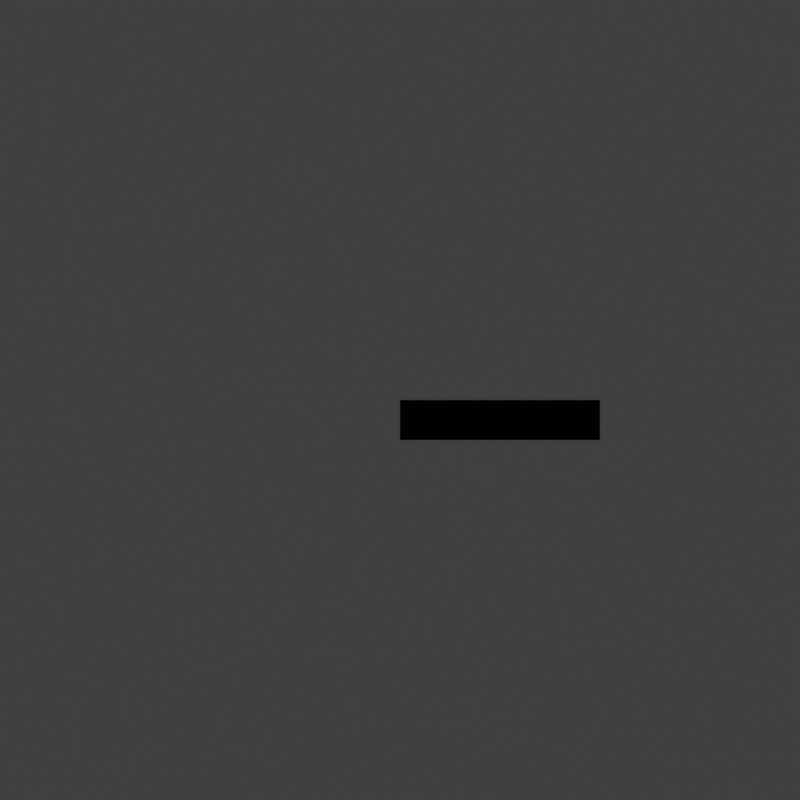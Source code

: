 # Source: Groupings_with_IfcSpatialZone_01.blend  (saved by Blender 2.90.8; exported with 4.5.12 LTS)
import bpy
from mathutils import Matrix  # noqa: F401  (used for matrix-valued properties, if any)

bpy.ops.wm.read_factory_settings(use_empty=True)
scene = bpy.context.scene
scene.name = 'Scene'

# ---- collections
col_ifcproject_my_project = bpy.data.collections.new('IfcProject/My Project'); scene.collection.children.link(col_ifcproject_my_project)
col_ifcsite_my_site = bpy.data.collections.new('IfcSite/My Site'); col_ifcproject_my_project.children.link(col_ifcsite_my_site)
col_ifcbuilding_my_building = bpy.data.collections.new('IfcBuilding/My Building'); col_ifcsite_my_site.children.link(col_ifcbuilding_my_building)
col_ifcbuildingstorey_ground_floor = bpy.data.collections.new('IfcBuildingStorey/Ground Floor'); col_ifcbuilding_my_building.children.link(col_ifcbuildingstorey_ground_floor)
col_ifcspatialzone_group_a = bpy.data.collections.new('IfcSpatialZone/Group A'); col_ifcbuildingstorey_ground_floor.children.link(col_ifcspatialzone_group_a)
col_views = bpy.data.collections.new('Views'); scene.collection.children.link(col_views)
col_ifcgroup_drawing_1 = bpy.data.collections.new('IfcGroup/DRAWING 1'); col_views.children.link(col_ifcgroup_drawing_1)

# ---- world
world_world = bpy.data.worlds.new('World'); scene.world = world_world
world_world.use_nodes = True; world_world.node_tree.nodes.clear()
_N = world_world.node_tree.nodes; _L = world_world.node_tree.links
n0 = _N.new('ShaderNodeOutputWorld'); n0.name = 'World Output'; n0.location = (300, 300)
n1 = _N.new('ShaderNodeBackground'); n1.name = 'Background'; n1.location = (10, 300)
n1.inputs[0].default_value = (0.05088, 0.05088, 0.05088, 1.0)
_L.new(n1.outputs[0], n0.inputs[0])
n0.is_active_output = True
world_world.color = (1.0, 1.0, 1.0)
world_world.use_sun_shadow = False
world_world.sun_shadow_jitter_overblur = 0.0

# ---- cameras
cam_ifcgroup_drawing_1 = bpy.data.cameras.new('IfcGroup/DRAWING 1')
cam_ifcgroup_drawing_1.type = 'ORTHO'
cam_ifcgroup_drawing_1.ortho_scale = 4.0

# ---- meshes
me_dumb_wall = bpy.data.meshes.new('Dumb Wall')
me_dumb_wall.from_pydata([(0.0, 0.0, 0.0), (1.0, 0.0, 0.0)], [(0, 1)], [])
me_dumb_wall.use_remesh_fix_poles = True
me_dumb_wall.use_remesh_preserve_attributes = False
me_dumb_wall.use_mirror_vertex_groups = False
me_dumb_wall.update()

# ---- objects
ob_ifcproject_my_project = bpy.data.objects.new('IfcProject/My Project', None)
ob_ifcsite_my_site = bpy.data.objects.new('IfcSite/My Site', None)
ob_ifcbuilding_my_building = bpy.data.objects.new('IfcBuilding/My Building', None)
ob_ifcbuildingstorey_ground_floor = bpy.data.objects.new('IfcBuildingStorey/Ground Floor', None)
ob_ifcspatialzone_group_a = bpy.data.objects.new('IfcSpatialZone/Group A', None)
ob_ifcwall_dumb_wall = bpy.data.objects.new('IfcWall/Dumb Wall', me_dumb_wall)
ob_ifcgroup_drawing_1 = bpy.data.objects.new('IfcGroup/DRAWING 1', cam_ifcgroup_drawing_1)

# ---- transforms, parenting, visibility, modifiers, constraints
ob_ifcproject_my_project.location = (0.0, 0.0, 0.0)
ob_ifcproject_my_project.lineart.crease_threshold = 0.0
ob_ifcsite_my_site.location = (0.0, 0.0, 0.0)
ob_ifcsite_my_site.lineart.crease_threshold = 0.0
ob_ifcbuilding_my_building.location = (0.0, 0.0, 0.0)
ob_ifcbuilding_my_building.lineart.crease_threshold = 0.0
ob_ifcbuildingstorey_ground_floor.location = (0.0, 0.0, 0.0)
ob_ifcbuildingstorey_ground_floor.lineart.crease_threshold = 0.0
ob_ifcspatialzone_group_a.location = (0.0, 0.0, 0.0)
ob_ifcspatialzone_group_a.lineart.crease_threshold = 0.0
ob_ifcwall_dumb_wall.location = (0.0, 0.0, 0.0)
ob_ifcwall_dumb_wall.lineart.crease_threshold = 0.0
_m = ob_ifcwall_dumb_wall.modifiers.new('Wall Height', 'SCREW')
_m.steps = 1
_m.render_steps = 1
_m.angle = 0.0
_m.screw_offset = 3.0
_m.use_normal_flip = True
_m.use_normal_calculate = True
_m.use_smooth_shade = False
_m = ob_ifcwall_dumb_wall.modifiers.new('Wall Width', 'SOLIDIFY')
_m.thickness = 0.2
_m.use_even_offset = True
ob_ifcgroup_drawing_1.location = (0.0, 0.0, 1.7)
ob_ifcgroup_drawing_1.lineart.crease_threshold = 0.0

# ---- collection membership
col_ifcproject_my_project.objects.link(ob_ifcproject_my_project)
col_ifcsite_my_site.objects.link(ob_ifcsite_my_site)
col_ifcbuilding_my_building.objects.link(ob_ifcbuilding_my_building)
col_ifcbuildingstorey_ground_floor.objects.link(ob_ifcbuildingstorey_ground_floor)
col_ifcspatialzone_group_a.objects.link(ob_ifcspatialzone_group_a)
col_ifcspatialzone_group_a.objects.link(ob_ifcwall_dumb_wall)
col_ifcgroup_drawing_1.objects.link(ob_ifcgroup_drawing_1)

# ---- scene / render settings (as saved in the file)
scene.camera = ob_ifcgroup_drawing_1
scene.frame_start = 1; scene.frame_end = 250; scene.frame_set(1)
scene.render.engine = 'BLENDER_WORKBENCH'
scene.render.resolution_x = 1000
scene.render.resolution_y = 1000
scene.cycles.use_denoising = False
scene.cycles.samples = 128
scene.cycles.sampling_pattern = 'TABULATED_SOBOL'
scene.cycles.use_adaptive_sampling = False
scene.cycles.use_light_tree = False
scene.view_settings.view_transform = 'Standard'
bpy.context.view_layer.update()

# ---- added for rendering (the .blend has no usable light): sun
light_auto_sun = bpy.data.lights.new('AutoSun', 'SUN')
light_auto_sun.energy = 3.0
light_auto_sun.angle = 0.0523599
ob_auto_sun = bpy.data.objects.new('AutoSun', light_auto_sun)
scene.collection.objects.link(ob_auto_sun)
ob_auto_sun.rotation_euler = (0.872665, 0.174533, 0.523599)
bpy.context.view_layer.update()
